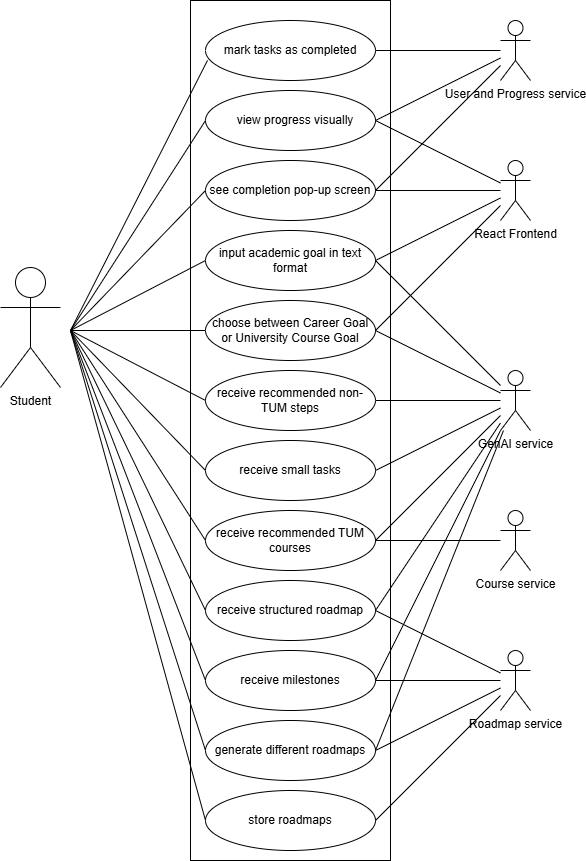

The diagram above was exported from draw.io. Its source (the exported page's mxGraphModel, read from the mxfile embedded in the PNG):
<mxGraphModel dx="1717" dy="1013" grid="1" gridSize="10" guides="1" tooltips="1" connect="1" arrows="1" fold="1" page="1" pageScale="1" pageWidth="850" pageHeight="1100" background="#ffffff" math="0" shadow="0">
  <root>
    <mxCell id="0" />
    <mxCell id="1" parent="0" />
    <mxCell id="qy6Cz8QzKqq2WSK5mOjT-1" parent="1" style="shape=umlActor;verticalLabelPosition=bottom;verticalAlign=top;html=1;outlineConnect=0;" value="Student" vertex="1">
      <mxGeometry height="120" width="60" x="130" y="347" as="geometry" />
    </mxCell>
    <mxCell id="qy6Cz8QzKqq2WSK5mOjT-7" parent="1" style="rounded=0;whiteSpace=wrap;html=1;fillColor=none;" value="" vertex="1">
      <mxGeometry height="860" width="200" x="320" y="80" as="geometry" />
    </mxCell>
    <mxCell id="qy6Cz8QzKqq2WSK5mOjT-9" parent="1" style="ellipse;whiteSpace=wrap;html=1;fillColor=none;" value="" vertex="1">
      <mxGeometry height="60" width="170" x="335" y="100" as="geometry" />
    </mxCell>
    <mxCell id="qy6Cz8QzKqq2WSK5mOjT-10" parent="1" style="text;html=1;whiteSpace=wrap;strokeColor=none;fillColor=none;align=center;verticalAlign=middle;rounded=0;" value="mark tasks as completed" vertex="1">
      <mxGeometry height="30" width="140" x="350" y="115" as="geometry" />
    </mxCell>
    <mxCell id="qy6Cz8QzKqq2WSK5mOjT-11" parent="1" style="ellipse;whiteSpace=wrap;html=1;fillColor=none;" value="" vertex="1">
      <mxGeometry height="60" width="170" x="335" y="170" as="geometry" />
    </mxCell>
    <mxCell id="qy6Cz8QzKqq2WSK5mOjT-12" parent="1" style="text;html=1;whiteSpace=wrap;strokeColor=none;fillColor=none;align=center;verticalAlign=middle;rounded=0;" value="view progress visually" vertex="1">
      <mxGeometry height="30" width="140" x="355" y="185" as="geometry" />
    </mxCell>
    <mxCell id="qy6Cz8QzKqq2WSK5mOjT-13" parent="1" style="ellipse;whiteSpace=wrap;html=1;fillColor=none;" value="see completion pop-up screen" vertex="1">
      <mxGeometry height="60" width="170" x="335" y="240" as="geometry" />
    </mxCell>
    <mxCell id="qy6Cz8QzKqq2WSK5mOjT-14" parent="1" style="ellipse;whiteSpace=wrap;html=1;fillColor=none;" value="input academic goal in text format" vertex="1">
      <mxGeometry height="60" width="170" x="335" y="310" as="geometry" />
    </mxCell>
    <mxCell id="qy6Cz8QzKqq2WSK5mOjT-15" parent="1" style="ellipse;whiteSpace=wrap;html=1;fillColor=none;" value="choose between Career Goal or University Course Goal" vertex="1">
      <mxGeometry height="60" width="170" x="335" y="380" as="geometry" />
    </mxCell>
    <mxCell id="qy6Cz8QzKqq2WSK5mOjT-16" parent="1" style="ellipse;whiteSpace=wrap;html=1;fillColor=none;" value="receive recommended non-TUM steps" vertex="1">
      <mxGeometry height="60" width="170" x="335" y="450" as="geometry" />
    </mxCell>
    <mxCell id="qy6Cz8QzKqq2WSK5mOjT-17" parent="1" style="ellipse;whiteSpace=wrap;html=1;fillColor=none;" value="receive small tasks" vertex="1">
      <mxGeometry height="60" width="170" x="335" y="520" as="geometry" />
    </mxCell>
    <mxCell id="qy6Cz8QzKqq2WSK5mOjT-18" parent="1" style="ellipse;whiteSpace=wrap;html=1;fillColor=none;" value="receive recommended TUM courses" vertex="1">
      <mxGeometry height="60" width="170" x="335" y="590" as="geometry" />
    </mxCell>
    <mxCell id="qy6Cz8QzKqq2WSK5mOjT-19" parent="1" style="ellipse;whiteSpace=wrap;html=1;fillColor=none;" value="receive structured roadmap" vertex="1">
      <mxGeometry height="60" width="170" x="335" y="660" as="geometry" />
    </mxCell>
    <mxCell id="qy6Cz8QzKqq2WSK5mOjT-20" edge="1" parent="1" style="endArrow=none;html=1;rounded=0;entryX=0.012;entryY=0.664;entryDx=0;entryDy=0;entryPerimeter=0;" target="qy6Cz8QzKqq2WSK5mOjT-9" value="">
      <mxGeometry height="50" relative="1" width="50" as="geometry">
        <mxPoint x="200" y="410" as="sourcePoint" />
        <mxPoint x="270" y="430" as="targetPoint" />
      </mxGeometry>
    </mxCell>
    <mxCell id="qy6Cz8QzKqq2WSK5mOjT-21" edge="1" parent="1" style="endArrow=none;html=1;rounded=0;entryX=0;entryY=0.5;entryDx=0;entryDy=0;" target="qy6Cz8QzKqq2WSK5mOjT-11" value="">
      <mxGeometry height="50" relative="1" width="50" as="geometry">
        <mxPoint x="200" y="410" as="sourcePoint" />
        <mxPoint x="397" y="400" as="targetPoint" />
      </mxGeometry>
    </mxCell>
    <mxCell id="qy6Cz8QzKqq2WSK5mOjT-22" edge="1" parent="1" style="endArrow=none;html=1;rounded=0;entryX=0;entryY=0.5;entryDx=0;entryDy=0;" target="qy6Cz8QzKqq2WSK5mOjT-13" value="">
      <mxGeometry height="50" relative="1" width="50" as="geometry">
        <mxPoint x="200" y="410" as="sourcePoint" />
        <mxPoint x="375" y="450" as="targetPoint" />
      </mxGeometry>
    </mxCell>
    <mxCell id="qy6Cz8QzKqq2WSK5mOjT-23" edge="1" parent="1" style="endArrow=none;html=1;rounded=0;entryX=0;entryY=0.5;entryDx=0;entryDy=0;" target="qy6Cz8QzKqq2WSK5mOjT-14" value="">
      <mxGeometry height="50" relative="1" width="50" as="geometry">
        <mxPoint x="200" y="410" as="sourcePoint" />
        <mxPoint x="375" y="540" as="targetPoint" />
      </mxGeometry>
    </mxCell>
    <mxCell id="qy6Cz8QzKqq2WSK5mOjT-24" edge="1" parent="1" style="endArrow=none;html=1;rounded=0;entryX=0;entryY=0.5;entryDx=0;entryDy=0;" target="qy6Cz8QzKqq2WSK5mOjT-15" value="">
      <mxGeometry height="50" relative="1" width="50" as="geometry">
        <mxPoint x="200" y="410" as="sourcePoint" />
        <mxPoint x="385" y="590" as="targetPoint" />
      </mxGeometry>
    </mxCell>
    <mxCell id="qy6Cz8QzKqq2WSK5mOjT-25" edge="1" parent="1" style="endArrow=none;html=1;rounded=0;entryX=0;entryY=0.5;entryDx=0;entryDy=0;" target="qy6Cz8QzKqq2WSK5mOjT-16" value="">
      <mxGeometry height="50" relative="1" width="50" as="geometry">
        <mxPoint x="200" y="410" as="sourcePoint" />
        <mxPoint x="415" y="410" as="targetPoint" />
      </mxGeometry>
    </mxCell>
    <mxCell id="qy6Cz8QzKqq2WSK5mOjT-26" edge="1" parent="1" style="endArrow=none;html=1;rounded=0;entryX=0;entryY=0.5;entryDx=0;entryDy=0;" target="qy6Cz8QzKqq2WSK5mOjT-17" value="">
      <mxGeometry height="50" relative="1" width="50" as="geometry">
        <mxPoint x="200" y="410" as="sourcePoint" />
        <mxPoint x="395" y="560" as="targetPoint" />
      </mxGeometry>
    </mxCell>
    <mxCell id="qy6Cz8QzKqq2WSK5mOjT-27" edge="1" parent="1" style="endArrow=none;html=1;rounded=0;entryX=0;entryY=0.5;entryDx=0;entryDy=0;" target="qy6Cz8QzKqq2WSK5mOjT-18" value="">
      <mxGeometry height="50" relative="1" width="50" as="geometry">
        <mxPoint x="200" y="410" as="sourcePoint" />
        <mxPoint x="465" y="690" as="targetPoint" />
      </mxGeometry>
    </mxCell>
    <mxCell id="qy6Cz8QzKqq2WSK5mOjT-28" edge="1" parent="1" style="endArrow=none;html=1;rounded=0;entryX=0;entryY=0.5;entryDx=0;entryDy=0;" target="qy6Cz8QzKqq2WSK5mOjT-19" value="">
      <mxGeometry height="50" relative="1" width="50" as="geometry">
        <mxPoint x="200" y="410" as="sourcePoint" />
        <mxPoint x="345" y="790" as="targetPoint" />
      </mxGeometry>
    </mxCell>
    <mxCell id="u6mHfHIsbfOPvCN5JCgR-1" parent="1" style="ellipse;whiteSpace=wrap;html=1;fillColor=none;" value="receive milestones" vertex="1">
      <mxGeometry height="60" width="170" x="335" y="730" as="geometry" />
    </mxCell>
    <mxCell id="u6mHfHIsbfOPvCN5JCgR-2" parent="1" style="ellipse;whiteSpace=wrap;html=1;fillColor=none;" value="generate different roadmaps" vertex="1">
      <mxGeometry height="60" width="170" x="335" y="800" as="geometry" />
    </mxCell>
    <mxCell id="u6mHfHIsbfOPvCN5JCgR-3" parent="1" style="ellipse;whiteSpace=wrap;html=1;fillColor=none;" value="store roadmaps" vertex="1">
      <mxGeometry height="60" width="170" x="335" y="870" as="geometry" />
    </mxCell>
    <mxCell id="u6mHfHIsbfOPvCN5JCgR-5" edge="1" parent="1" style="endArrow=none;html=1;rounded=0;entryX=0;entryY=0.5;entryDx=0;entryDy=0;" target="u6mHfHIsbfOPvCN5JCgR-1" value="">
      <mxGeometry height="50" relative="1" width="50" as="geometry">
        <mxPoint x="200" y="410" as="sourcePoint" />
        <mxPoint x="340" y="690" as="targetPoint" />
      </mxGeometry>
    </mxCell>
    <mxCell id="u6mHfHIsbfOPvCN5JCgR-6" edge="1" parent="1" style="endArrow=none;html=1;rounded=0;entryX=0;entryY=0.5;entryDx=0;entryDy=0;" target="u6mHfHIsbfOPvCN5JCgR-2" value="">
      <mxGeometry height="50" relative="1" width="50" as="geometry">
        <mxPoint x="200" y="410" as="sourcePoint" />
        <mxPoint x="715" y="1130" as="targetPoint" />
      </mxGeometry>
    </mxCell>
    <mxCell id="u6mHfHIsbfOPvCN5JCgR-7" edge="1" parent="1" style="endArrow=none;html=1;rounded=0;entryX=0;entryY=0.5;entryDx=0;entryDy=0;" target="u6mHfHIsbfOPvCN5JCgR-3" value="">
      <mxGeometry height="50" relative="1" width="50" as="geometry">
        <mxPoint x="200" y="410" as="sourcePoint" />
        <mxPoint x="345" y="1240" as="targetPoint" />
      </mxGeometry>
    </mxCell>
    <mxCell id="Qnqnbaqus4chwFynP_rD-1" parent="1" style="shape=umlActor;verticalLabelPosition=bottom;verticalAlign=top;html=1;outlineConnect=0;" value="GenAI service" vertex="1">
      <mxGeometry height="60" width="30" x="630" y="450" as="geometry" />
    </mxCell>
    <mxCell id="Qnqnbaqus4chwFynP_rD-2" parent="1" style="shape=umlActor;verticalLabelPosition=bottom;verticalAlign=top;html=1;outlineConnect=0;" value="Roadmap service" vertex="1">
      <mxGeometry height="60" width="30" x="630" y="730" as="geometry" />
    </mxCell>
    <mxCell id="Qnqnbaqus4chwFynP_rD-3" parent="1" style="shape=umlActor;verticalLabelPosition=bottom;verticalAlign=top;html=1;outlineConnect=0;" value="Course service" vertex="1">
      <mxGeometry height="60" width="30" x="630" y="590" as="geometry" />
    </mxCell>
    <mxCell id="Qnqnbaqus4chwFynP_rD-4" parent="1" style="shape=umlActor;verticalLabelPosition=bottom;verticalAlign=top;html=1;outlineConnect=0;" value="User and Progress service" vertex="1">
      <mxGeometry height="60" width="30" x="630" y="100" as="geometry" />
    </mxCell>
    <mxCell id="Qnqnbaqus4chwFynP_rD-5" parent="1" style="shape=umlActor;verticalLabelPosition=bottom;verticalAlign=top;html=1;outlineConnect=0;" value="React Frontend" vertex="1">
      <mxGeometry height="60" width="30" x="630" y="240" as="geometry" />
    </mxCell>
    <mxCell id="Qnqnbaqus4chwFynP_rD-27" edge="1" parent="1" source="qy6Cz8QzKqq2WSK5mOjT-14" style="endArrow=none;html=1;rounded=0;exitX=1;exitY=0.5;exitDx=0;exitDy=0;" target="Qnqnbaqus4chwFynP_rD-5" value="">
      <mxGeometry height="50" relative="1" width="50" as="geometry">
        <mxPoint x="460" y="490" as="sourcePoint" />
        <mxPoint x="510" y="440" as="targetPoint" />
      </mxGeometry>
    </mxCell>
    <mxCell id="Qnqnbaqus4chwFynP_rD-28" edge="1" parent="1" source="qy6Cz8QzKqq2WSK5mOjT-14" style="endArrow=none;html=1;rounded=0;exitX=1;exitY=0.5;exitDx=0;exitDy=0;" target="Qnqnbaqus4chwFynP_rD-1" value="">
      <mxGeometry height="50" relative="1" width="50" as="geometry">
        <mxPoint x="770" y="482" as="sourcePoint" />
        <mxPoint x="905" y="370" as="targetPoint" />
      </mxGeometry>
    </mxCell>
    <mxCell id="Qnqnbaqus4chwFynP_rD-29" edge="1" parent="1" source="qy6Cz8QzKqq2WSK5mOjT-19" style="endArrow=none;html=1;rounded=0;exitX=1;exitY=0.5;exitDx=0;exitDy=0;" target="Qnqnbaqus4chwFynP_rD-2" value="">
      <mxGeometry height="50" relative="1" width="50" as="geometry">
        <mxPoint x="780" y="531" as="sourcePoint" />
        <mxPoint x="600" y="700" as="targetPoint" />
      </mxGeometry>
    </mxCell>
    <mxCell id="Qnqnbaqus4chwFynP_rD-31" edge="1" parent="1" source="qy6Cz8QzKqq2WSK5mOjT-19" style="endArrow=none;html=1;rounded=0;exitX=1;exitY=0.5;exitDx=0;exitDy=0;" target="Qnqnbaqus4chwFynP_rD-1" value="">
      <mxGeometry height="50" relative="1" width="50" as="geometry">
        <mxPoint x="850" y="690" as="sourcePoint" />
        <mxPoint x="630" y="390" as="targetPoint" />
      </mxGeometry>
    </mxCell>
    <mxCell id="Qnqnbaqus4chwFynP_rD-32" edge="1" parent="1" source="u6mHfHIsbfOPvCN5JCgR-1" style="endArrow=none;html=1;rounded=0;exitX=1;exitY=0.5;exitDx=0;exitDy=0;" target="Qnqnbaqus4chwFynP_rD-1" value="">
      <mxGeometry height="50" relative="1" width="50" as="geometry">
        <mxPoint x="540" y="690" as="sourcePoint" />
        <mxPoint x="665" y="699" as="targetPoint" />
      </mxGeometry>
    </mxCell>
    <mxCell id="Qnqnbaqus4chwFynP_rD-33" edge="1" parent="1" source="u6mHfHIsbfOPvCN5JCgR-1" style="endArrow=none;html=1;rounded=0;exitX=1;exitY=0.5;exitDx=0;exitDy=0;" target="Qnqnbaqus4chwFynP_rD-2" value="">
      <mxGeometry height="50" relative="1" width="50" as="geometry">
        <mxPoint x="770" y="860" as="sourcePoint" />
        <mxPoint x="898" y="530" as="targetPoint" />
      </mxGeometry>
    </mxCell>
    <mxCell id="Qnqnbaqus4chwFynP_rD-34" edge="1" parent="1" source="qy6Cz8QzKqq2WSK5mOjT-17" style="endArrow=none;html=1;rounded=0;exitX=1;exitY=0.5;exitDx=0;exitDy=0;" target="Qnqnbaqus4chwFynP_rD-1" value="">
      <mxGeometry height="50" relative="1" width="50" as="geometry">
        <mxPoint x="560" y="690" as="sourcePoint" />
        <mxPoint x="685" y="699" as="targetPoint" />
      </mxGeometry>
    </mxCell>
    <mxCell id="Qnqnbaqus4chwFynP_rD-35" edge="1" parent="1" source="qy6Cz8QzKqq2WSK5mOjT-18" style="endArrow=none;html=1;rounded=0;exitX=1;exitY=0.5;exitDx=0;exitDy=0;" target="Qnqnbaqus4chwFynP_rD-1" value="">
      <mxGeometry height="50" relative="1" width="50" as="geometry">
        <mxPoint x="530" y="644" as="sourcePoint" />
        <mxPoint x="655" y="510" as="targetPoint" />
      </mxGeometry>
    </mxCell>
    <mxCell id="Qnqnbaqus4chwFynP_rD-36" edge="1" parent="1" source="qy6Cz8QzKqq2WSK5mOjT-18" style="endArrow=none;html=1;rounded=0;exitX=1;exitY=0.5;exitDx=0;exitDy=0;" target="Qnqnbaqus4chwFynP_rD-3" value="">
      <mxGeometry height="50" relative="1" width="50" as="geometry">
        <mxPoint x="510" y="620" as="sourcePoint" />
        <mxPoint x="825" y="530" as="targetPoint" />
      </mxGeometry>
    </mxCell>
    <mxCell id="Qnqnbaqus4chwFynP_rD-37" edge="1" parent="1" source="qy6Cz8QzKqq2WSK5mOjT-16" style="endArrow=none;html=1;rounded=0;exitX=1;exitY=0.5;exitDx=0;exitDy=0;" target="Qnqnbaqus4chwFynP_rD-1" value="">
      <mxGeometry height="50" relative="1" width="50" as="geometry">
        <mxPoint x="580" y="370" as="sourcePoint" />
        <mxPoint x="705" y="424" as="targetPoint" />
      </mxGeometry>
    </mxCell>
    <mxCell id="Qnqnbaqus4chwFynP_rD-39" edge="1" parent="1" source="u6mHfHIsbfOPvCN5JCgR-3" style="endArrow=none;html=1;rounded=0;exitX=1;exitY=0.5;exitDx=0;exitDy=0;" target="Qnqnbaqus4chwFynP_rD-2" value="">
      <mxGeometry height="50" relative="1" width="50" as="geometry">
        <mxPoint x="630" y="895" as="sourcePoint" />
        <mxPoint x="755" y="850" as="targetPoint" />
      </mxGeometry>
    </mxCell>
    <mxCell id="Qnqnbaqus4chwFynP_rD-40" edge="1" parent="1" source="u6mHfHIsbfOPvCN5JCgR-2" style="endArrow=none;html=1;rounded=0;exitX=1;exitY=0.5;exitDx=0;exitDy=0;" target="Qnqnbaqus4chwFynP_rD-1" value="">
      <mxGeometry height="50" relative="1" width="50" as="geometry">
        <mxPoint x="540" y="1009" as="sourcePoint" />
        <mxPoint x="665" y="830" as="targetPoint" />
      </mxGeometry>
    </mxCell>
    <mxCell id="Qnqnbaqus4chwFynP_rD-41" edge="1" parent="1" source="u6mHfHIsbfOPvCN5JCgR-2" style="endArrow=none;html=1;rounded=0;exitX=1;exitY=0.5;exitDx=0;exitDy=0;" target="Qnqnbaqus4chwFynP_rD-2" value="">
      <mxGeometry height="50" relative="1" width="50" as="geometry">
        <mxPoint x="510" y="1190" as="sourcePoint" />
        <mxPoint x="640" y="790" as="targetPoint" />
      </mxGeometry>
    </mxCell>
    <mxCell id="Qnqnbaqus4chwFynP_rD-42" edge="1" parent="1" source="qy6Cz8QzKqq2WSK5mOjT-9" style="endArrow=none;html=1;rounded=0;exitX=1;exitY=0.5;exitDx=0;exitDy=0;" target="Qnqnbaqus4chwFynP_rD-4" value="">
      <mxGeometry height="50" relative="1" width="50" as="geometry">
        <mxPoint x="550" y="385" as="sourcePoint" />
        <mxPoint x="675" y="300" as="targetPoint" />
      </mxGeometry>
    </mxCell>
    <mxCell id="Qnqnbaqus4chwFynP_rD-43" edge="1" parent="1" source="qy6Cz8QzKqq2WSK5mOjT-11" style="endArrow=none;html=1;rounded=0;exitX=1;exitY=0.5;exitDx=0;exitDy=0;" target="Qnqnbaqus4chwFynP_rD-4" value="">
      <mxGeometry height="50" relative="1" width="50" as="geometry">
        <mxPoint x="530" y="120" as="sourcePoint" />
        <mxPoint x="655" y="120" as="targetPoint" />
      </mxGeometry>
    </mxCell>
    <mxCell id="Qnqnbaqus4chwFynP_rD-44" edge="1" parent="1" source="qy6Cz8QzKqq2WSK5mOjT-11" style="endArrow=none;html=1;rounded=0;exitX=1;exitY=0.5;exitDx=0;exitDy=0;" target="Qnqnbaqus4chwFynP_rD-5" value="">
      <mxGeometry height="50" relative="1" width="50" as="geometry">
        <mxPoint x="510" y="200" as="sourcePoint" />
        <mxPoint x="745" y="140" as="targetPoint" />
      </mxGeometry>
    </mxCell>
    <mxCell id="Qnqnbaqus4chwFynP_rD-45" edge="1" parent="1" source="qy6Cz8QzKqq2WSK5mOjT-13" style="endArrow=none;html=1;rounded=0;exitX=1;exitY=0.5;exitDx=0;exitDy=0;" target="Qnqnbaqus4chwFynP_rD-4" value="">
      <mxGeometry height="50" relative="1" width="50" as="geometry">
        <mxPoint x="780" y="320" as="sourcePoint" />
        <mxPoint x="905" y="360" as="targetPoint" />
      </mxGeometry>
    </mxCell>
    <mxCell id="Qnqnbaqus4chwFynP_rD-46" edge="1" parent="1" source="qy6Cz8QzKqq2WSK5mOjT-13" style="endArrow=none;html=1;rounded=0;exitX=1;exitY=0.5;exitDx=0;exitDy=0;" target="Qnqnbaqus4chwFynP_rD-5" value="">
      <mxGeometry height="50" relative="1" width="50" as="geometry">
        <mxPoint x="780" y="445" as="sourcePoint" />
        <mxPoint x="905" y="320" as="targetPoint" />
      </mxGeometry>
    </mxCell>
    <mxCell id="Qnqnbaqus4chwFynP_rD-47" edge="1" parent="1" source="qy6Cz8QzKqq2WSK5mOjT-15" style="endArrow=none;html=1;rounded=0;exitX=1;exitY=0.5;exitDx=0;exitDy=0;" target="Qnqnbaqus4chwFynP_rD-1" value="">
      <mxGeometry height="50" relative="1" width="50" as="geometry">
        <mxPoint x="720" y="340" as="sourcePoint" />
        <mxPoint x="845" y="394" as="targetPoint" />
      </mxGeometry>
    </mxCell>
    <mxCell id="Qnqnbaqus4chwFynP_rD-48" edge="1" parent="1" source="qy6Cz8QzKqq2WSK5mOjT-15" style="endArrow=none;html=1;rounded=0;exitX=1;exitY=0.5;exitDx=0;exitDy=0;" target="Qnqnbaqus4chwFynP_rD-5" value="">
      <mxGeometry height="50" relative="1" width="50" as="geometry">
        <mxPoint x="510" y="410" as="sourcePoint" />
        <mxPoint x="745" y="390" as="targetPoint" />
      </mxGeometry>
    </mxCell>
  </root>
</mxGraphModel>